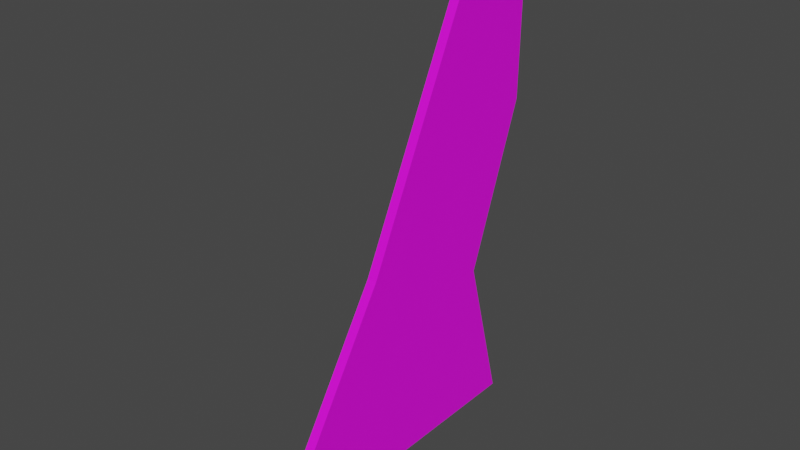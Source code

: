 # Source: grass.blend  (saved by Blender 2.93.21; exported with 4.5.12 LTS)
import bpy
from mathutils import Matrix  # noqa: F401  (used for matrix-valued properties, if any)

bpy.ops.wm.read_factory_settings(use_empty=True)
scene = bpy.context.scene
scene.name = 'Scene'

# ---- collections
col_collection = bpy.data.collections.new('Collection'); scene.collection.children.link(col_collection)

# ---- images (referenced by path relative to the original .blend; pixels are not part of the script)
import os
ASSET_DIR = os.environ.get("B2B_ASSET_DIR", "")  # directory of the original .blend (textures are referenced by path, not embedded)
HERE = os.path.dirname(os.path.abspath(__file__))  # packed textures are extracted next to this script under _unpacked/

def load_image(name, relpath, width, height, colorspace="sRGB"):
    """Load a texture the original file referenced (path relative to the .blend, or extracted next to this script)."""
    p = next((c for c in (os.path.join(HERE, relpath), os.path.join(ASSET_DIR, relpath)) if relpath and os.path.exists(c)), "")
    if p:
        img = bpy.data.images.load(p, check_existing=True)
        img.name = name
    else:  # same state as the original file: an image datablock whose file is absent (Cycles renders it pink)
        img = bpy.data.images.new(name, width, height)
        img.source = "FILE"
        img.filepath = "//" + (relpath or name)
    img.colorspace_settings.name = colorspace
    return img
img_grasstexture = load_image('GrassTexture', 'textures/GrassTexture.png', 1024, 1024, 'sRGB')

# ---- materials (node trees are filled in below, after node groups)
mat_material_001 = bpy.data.materials.new('Material.001')
mat_material_001.use_transparent_shadow = False

# ---- material node trees
mat_material_001.use_nodes = True; mat_material_001.node_tree.nodes.clear()
_N = mat_material_001.node_tree.nodes; _L = mat_material_001.node_tree.links
n0 = _N.new('ShaderNodeBsdfPrincipled'); n0.name = 'Principled BSDF'; n0.location = (10, 300)
n0.distribution = 'GGX'
n0.subsurface_method = 'BURLEY'
n0.inputs[3].default_value = 1.45
n0.inputs[27].default_value = (0.0, 0.0, 0.0, 1.0)
n0.inputs[28].default_value = 1.0
n1 = _N.new('ShaderNodeOutputMaterial'); n1.name = 'Material Output'; n1.location = (300, 300)
n2 = _N.new('ShaderNodeTexImage'); n2.name = 'Image Texture'; n2.location = (-280, 280)
n2.image = img_grasstexture
_L.new(n0.outputs[0], n1.inputs[0])
_L.new(n2.outputs[0], n0.inputs[0])
n1.is_active_output = True

# ---- world
world_world = bpy.data.worlds.new('World'); scene.world = world_world
world_world.use_nodes = True; world_world.node_tree.nodes.clear()
_N = world_world.node_tree.nodes; _L = world_world.node_tree.links
n0 = _N.new('ShaderNodeOutputWorld'); n0.name = 'World Output'; n0.location = (300, 300)
n1 = _N.new('ShaderNodeBackground'); n1.name = 'Background'; n1.location = (10, 300)
n1.inputs[0].default_value = (0.05088, 0.05088, 0.05088, 1.0)
_L.new(n1.outputs[0], n0.inputs[0])
n0.is_active_output = True
world_world.color = (0.05088, 0.05088, 0.05088)
world_world.use_sun_shadow = False
world_world.sun_shadow_jitter_overblur = 0.0

# ---- meshes
me_plane = bpy.data.meshes.new('Plane')
me_plane.from_pydata([(7.395e-06, -0.01956, 1.753), (-7.395e-06, -1.0, 0.0), (7.395e-06, 0.3455, 1.268), (-7.395e-06, 0.2726, 0.0), (7.395e-06, 0.3588, 1.97), (-1.137e-13, -0.4726, 0.828), (-7.395e-06, 0.0, 0.0), (2.274e-13, 0.1048, 0.6226), (-1.137e-13, -0.1635, 0.819), (-0.03782, 0.3588, 1.97), (-0.03782, -0.01956, 1.753), (-0.03783, -0.4726, 0.828), (-0.03783, -1.0, 3.576e-07), (-0.03783, 1.165e-07, 3.576e-07), (-0.03783, 0.2726, 3.576e-07), (-0.03783, 0.1048, 0.6226), (-0.03782, 0.3455, 1.268), (-0.03783, -0.1635, 0.819)], [], [(6, 7, 8), (8, 2, 4), (0, 8, 4), (5, 6, 8), (6, 3, 7), (8, 7, 2), (0, 5, 8), (5, 1, 6), (13, 17, 15), (17, 9, 16), (10, 9, 17), (11, 17, 13), (13, 15, 14), (17, 16, 15), (10, 17, 11), (11, 13, 12), (3, 14, 15, 7), (0, 10, 11, 5), (7, 15, 16, 2), (5, 11, 12, 1), (1, 12, 13, 6), (2, 16, 9, 4), (6, 13, 14, 3), (4, 9, 10, 0)])
_uv = me_plane.uv_layers.new(name='UVMap')
_uv.uv.foreach_set('vector', [0.8306, 0.7206, 0.8555, 0.4944, 0.7549, 0.4293, 0.7549, 0.4293, 0.9287, 0.2574, 0.919, 0.004342, 0.7873, 0.09016, 0.7549, 0.4293, 0.919, 0.004342, 0.6435, 0.4325, 0.8306, 0.7206, 0.7549, 0.4293, 0.8306, 0.7206, 0.9287, 0.715, 0.8555, 0.4944, 0.7549, 0.4293, 0.8555, 0.4944, 0.9287, 0.2574, 0.7873, 0.09016, 0.6435, 0.4325, 0.7549, 0.4293, 0.6435, 0.4325, 0.4709, 0.7413, 0.8306, 0.7206, 0.8306, 0.7206, 0.7549, 0.4293, 0.8555, 0.4944, 0.7549, 0.4293, 0.919, 0.004342, 0.9287, 0.2574, 0.7873, 0.09016, 0.919, 0.004342, 0.7549, 0.4293, 0.6435, 0.4325, 0.7549, 0.4293, 0.8306, 0.7206, 0.8306, 0.7206, 0.8555, 0.4944, 0.9287, 0.715, 0.7549, 0.4293, 0.9287, 0.2574, 0.8555, 0.4944, 0.7873, 0.09016, 0.7549, 0.4293, 0.6435, 0.4325, 0.6435, 0.4325, 0.8306, 0.7206, 0.4709, 0.7413, 0.9597, 0.715, 0.9733, 0.715, 0.9733, 0.493, 0.9597, 0.493, 0.9374, 0.7167, 0.951, 0.7167, 0.951, 0.3555, 0.9374, 0.3555, 0.9597, 0.493, 0.9733, 0.493, 0.9733, 0.2576, 0.9597, 0.2576, 0.9374, 0.3555, 0.951, 0.3555, 0.951, 0.004342, 0.9374, 0.004342, 0.9957, 0.004342, 0.982, 0.004342, 0.982, 0.3647, 0.9957, 0.3647, 0.9597, 0.2576, 0.9733, 0.2576, 0.9733, 0.004342, 0.9597, 0.004342, 0.9957, 0.3647, 0.982, 0.3647, 0.982, 0.4629, 0.9957, 0.4629, 0.9374, 0.8637, 0.951, 0.8637, 0.951, 0.7167, 0.9374, 0.7167])
me_plane.materials.append(mat_material_001)
me_plane.use_remesh_fix_poles = True
me_plane.use_remesh_preserve_attributes = False
me_plane.update()

# ---- objects
ob_grass = bpy.data.objects.new('Grass', me_plane)

# ---- transforms, parenting, visibility, modifiers, constraints
ob_grass.location = (0.0, 0.0, 0.0)

# ---- collection membership
col_collection.objects.link(ob_grass)

# ---- scene / render settings (as saved in the file)
scene.frame_start = 1; scene.frame_end = 250; scene.frame_set(1)
scene.render.engine = 'BLENDER_EEVEE_NEXT'
scene.cycles.use_denoising = False
scene.cycles.samples = 128
scene.cycles.sampling_pattern = 'TABULATED_SOBOL'
scene.cycles.use_adaptive_sampling = False
scene.cycles.use_light_tree = False
scene.view_settings.view_transform = 'Filmic'
bpy.context.view_layer.update()

# ---- added for rendering (the .blend has no active camera and no usable light): camera, sun
cam_auto = bpy.data.cameras.new('AutoCamera')
cam_auto.lens = 50.0
cam_auto.sensor_width = 36.0
cam_auto.clip_end = 1000.0
ob_auto_camera = bpy.data.objects.new('AutoCamera', cam_auto)
scene.collection.objects.link(ob_auto_camera)
ob_auto_camera.location = (2.19575, -2.97821, 2.75686)
ob_auto_camera.rotation_euler = (1.09748, -7.21219e-08, 0.694738)
scene.camera = ob_auto_camera
light_auto_sun = bpy.data.lights.new('AutoSun', 'SUN')
light_auto_sun.energy = 3.0
light_auto_sun.angle = 0.0523599
ob_auto_sun = bpy.data.objects.new('AutoSun', light_auto_sun)
scene.collection.objects.link(ob_auto_sun)
ob_auto_sun.rotation_euler = (0.872665, 0.174533, 0.523599)
bpy.context.view_layer.update()
